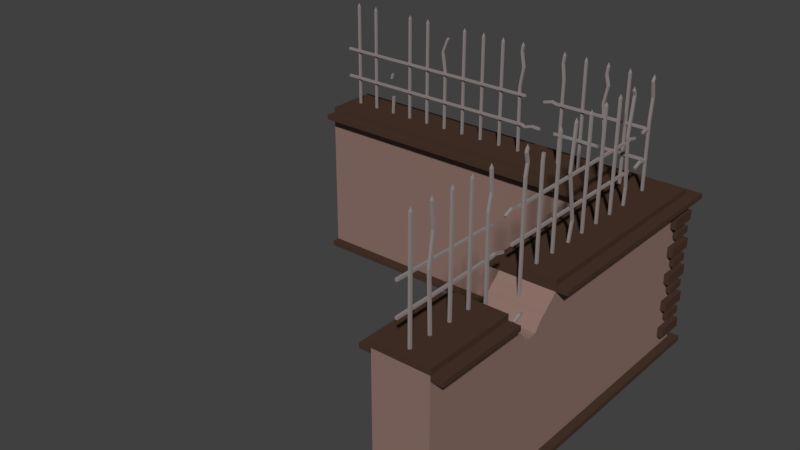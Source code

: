 # Source: Park_fence_angle_destroyed.blend  (saved by Blender 2.78.0; exported with 4.5.12 LTS)
import bpy
from mathutils import Matrix  # noqa: F401  (used for matrix-valued properties, if any)

bpy.ops.wm.read_factory_settings(use_empty=True)
scene = bpy.context.scene
scene.name = 'Scene'

# ---- collections
col_collection_1 = bpy.data.collections.new('Collection 1'); scene.collection.children.link(col_collection_1)

# ---- materials (node trees are filled in below, after node groups)
mat_wall_support = bpy.data.materials.new('Wall_support')
mat_wall_support.alpha_threshold = 0.0
mat_wall_support.use_transparent_shadow = False
mat_wall_support.diffuse_color = (0.06663, 0.03689, 0.02519, 1.0)
mat_wall_support.roughness = 0.5
mat_wall_support.line_color = (0.0, 0.0, 0.0, 1.0)
mat_wall = bpy.data.materials.new('Wall')
mat_wall.alpha_threshold = 0.0
mat_wall.use_transparent_shadow = False
mat_wall.diffuse_color = (0.2747, 0.1746, 0.147, 1.0)
mat_wall.roughness = 0.5
mat_metal = bpy.data.materials.new('Metal')
mat_metal.alpha_threshold = 0.0
mat_metal.use_transparent_shadow = False
mat_metal.diffuse_color = (0.2961, 0.2542, 0.2462, 1.0)
mat_metal.roughness = 0.5

# ---- material node trees

# ---- world
world_world = bpy.data.worlds.new('World'); scene.world = world_world
world_world.color = (0.05088, 0.05088, 0.05088)
world_world.use_sun_shadow = False
world_world.sun_shadow_jitter_overblur = 0.0
world_world.cycles.sampling_method = 'MANUAL'

# ---- meshes
me_cube_002 = bpy.data.meshes.new('Cube.002')
me_cube_002.from_pydata([(0.4645, 2.389, -0.8299), (0.9372, 2.389, -0.8299), (0.9372, -0.9932, -0.8299), (0.4645, -0.9932, -0.8299), (0.9372, 2.389, 0.5214), (0.9372, 2.389, -0.7833), (0.9372, -0.9932, 0.5214), (0.9372, -0.9932, -0.7833), (0.4645, 2.389, 0.5214), (0.4645, 2.389, -0.7833), (0.4645, -0.9932, 0.5214), (0.4645, -0.9932, -0.7833), (0.3916, -0.4523, -0.8299), (0.3916, -0.4523, -0.7833), (0.3916, 2.389, -0.7833), (0.3916, 2.389, -0.8299), (1.01, 2.389, -0.8299), (1.01, 2.389, -0.7833), (1.01, -0.9932, -0.7833), (1.01, -0.9932, -0.8299), (0.9372, -0.9932, 0.5643), (0.4645, -0.9932, 0.5643), (0.9372, 2.389, 0.5643), (0.4645, 2.389, 0.5643), (1.037, 2.389, 0.5214), (1.037, -0.9932, 0.5214), (1.037, 2.389, 0.5643), (1.037, -0.9932, 0.5643), (0.6925, -0.342, 0.551), (0.6925, -0.342, 1.552), (0.6925, -0.3217, 0.551), (0.6925, -0.3217, 1.552), (0.7122, -0.342, 0.551), (0.7122, -0.342, 1.552), (0.7122, -0.3217, 0.551), (0.7122, -0.3217, 1.552), (0.7122, 0.8783, 1.552), (0.7122, 0.8783, 0.551), (0.7122, 0.858, 1.552), (0.7122, 0.858, 0.551), (0.6925, 0.8783, 1.552), (0.6925, 0.8783, 0.551), (0.6925, 0.858, 1.552), (0.6925, 0.858, 0.551), (0.7122, 0.6783, 1.552), (0.7122, 0.6783, 0.551), (0.7122, 0.658, 1.552), (0.7122, 0.658, 0.551), (0.6925, 0.6783, 1.552), (0.6925, 0.6783, 0.551), (0.6925, 0.658, 1.552), (0.6925, 0.658, 0.551), (0.7122, 0.4783, 1.552), (0.7122, 0.4783, 0.551), (0.7122, 0.458, 1.552), (0.7122, 0.458, 0.551), (0.6925, 0.4783, 1.552), (0.6925, 0.4783, 0.551), (0.6925, 0.458, 1.552), (0.6925, 0.458, 0.551), (0.6925, -0.142, 0.551), (0.6925, -0.142, 1.552), (0.6925, -0.1217, 0.551), (0.6925, -0.1217, 1.552), (0.7122, -0.142, 0.551), (0.7122, -0.142, 1.552), (0.7122, -0.1217, 0.551), (0.7122, -0.1217, 1.552), (0.6925, 0.05803, 0.551), (0.6925, 0.05803, 1.552), (0.6925, 0.07828, 0.551), (0.6925, 0.07828, 1.552), (0.7122, 0.05803, 0.551), (0.7122, 0.05803, 1.552), (0.7122, 0.07828, 0.551), (0.7122, 0.07828, 1.552), (0.6925, 0.258, 0.551), (0.6925, 0.2783, 0.551), (0.7122, 0.258, 0.551), (0.7122, 0.2783, 0.551), (0.6925, 1.058, 0.551), (0.6925, 1.058, 1.552), (0.6925, 1.078, 0.551), (0.6925, 1.078, 1.552), (0.7122, 1.058, 0.551), (0.7122, 1.058, 1.552), (0.7122, 1.078, 0.551), (0.7122, 1.078, 1.552), (0.7122, 1.678, 1.552), (0.7122, 1.678, 0.551), (0.7122, 1.658, 1.552), (0.7122, 1.658, 0.551), (0.6925, 1.678, 1.552), (0.6925, 1.678, 0.551), (0.6925, 1.658, 1.552), (0.6925, 1.658, 0.551), (0.7122, 1.478, 1.552), (0.7122, 1.478, 0.551), (0.7122, 1.458, 1.552), (0.7122, 1.458, 0.551), (0.6925, 1.478, 1.552), (0.6925, 1.478, 0.551), (0.6925, 1.458, 1.552), (0.6925, 1.458, 0.551), (0.7122, 1.278, 0.551), (0.7122, 1.258, 0.551), (0.6925, 1.278, 0.551), (0.6925, 1.258, 0.551), (0.6925, 1.858, 0.551), (0.6925, 1.868, 0.7808), (0.6925, 1.878, 0.551), (0.6925, 1.869, 0.9491), (0.7122, 1.858, 0.551), (0.7123, 1.869, 0.9491), (0.7122, 1.878, 0.551), (0.7125, 1.889, 0.9465), (0.6925, 2.058, 0.551), (0.6925, 2.058, 1.552), (0.6925, 2.078, 0.551), (0.6925, 2.078, 1.552), (0.7122, 2.058, 0.551), (0.7122, 2.058, 1.552), (0.7122, 2.078, 0.551), (0.7122, 2.078, 1.552), (0.7024, -0.3318, 1.587), (0.7023, 0.8681, 1.587), (0.7023, 0.6681, 1.587), (0.7023, 0.6682, 1.587), (0.7024, 0.4682, 1.587), (0.7024, -0.1319, 1.587), (0.7024, 0.06815, 1.587), (0.7023, 1.068, 1.587), (0.7023, 1.068, 1.587), (0.7025, 1.068, 1.587), (0.7025, 1.068, 1.587), (0.7024, 1.668, 1.587), (0.7024, 1.468, 1.587), (0.6928, 1.889, 0.9465), (0.7023, 2.068, 1.587), (0.7023, 2.068, 1.587), (0.7024, 2.068, 1.587), (0.7024, 2.068, 1.587), (0.6925, 2.258, 0.551), (0.6925, 2.258, 1.552), (0.6925, 2.278, 0.551), (0.6925, 2.278, 1.552), (0.7122, 2.258, 0.551), (0.7122, 2.258, 1.552), (0.7122, 2.278, 0.551), (0.7122, 2.278, 1.552), (0.7023, 2.268, 1.587), (0.7023, 2.268, 1.587), (0.7024, 2.268, 1.587), (0.7024, 2.268, 1.587), (0.6923, -0.7477, 0.866), (0.6923, 2.378, 0.866), (0.6923, -0.7477, 0.8863), (0.6923, 2.378, 0.8863), (0.6726, -0.7477, 0.866), (0.6726, 2.378, 0.866), (0.6726, -0.7477, 0.8863), (0.6726, 2.378, 0.8863), (0.6923, -0.7477, 1.129), (0.6923, 2.378, 1.129), (0.6923, -0.7477, 1.149), (0.6923, 2.378, 1.149), (0.6726, -0.7477, 1.129), (0.6726, 2.378, 1.129), (0.6726, -0.7477, 1.149), (0.6726, 2.378, 1.149), (0.9372, -0.9932, 0.6134), (0.4645, -0.9932, 0.6134), (0.9372, 2.389, 0.6134), (0.4645, 2.389, 0.6134), (0.4645, -1.066, -0.8299), (0.9372, -1.066, -0.8299), (0.9372, -1.093, 0.5214), (0.4645, -1.093, 0.5214), (0.4645, -1.066, -0.7833), (0.9372, -1.066, -0.7833), (1.01, -1.066, -0.7833), (1.01, -1.066, -0.8299), (0.9372, -1.093, 0.5643), (0.4645, -1.093, 0.5643), (1.037, -1.093, 0.5643), (1.037, -1.093, 0.5214), (0.3646, 2.389, 0.5214), (0.3647, -0.4205, 0.5214), (0.3647, -0.4205, 0.5643), (0.3646, 2.389, 0.5643), (0.4647, -0.4205, 0.5214), (0.4647, -0.4205, 0.5643), (0.672, -0.7502, 0.551), (0.672, -0.7502, 1.552), (0.672, -0.7299, 0.551), (0.672, -0.7299, 1.552), (0.6918, -0.7502, 0.551), (0.6918, -0.7502, 1.552), (0.6918, -0.7299, 0.551), (0.6918, -0.7299, 1.552), (0.6819, -0.74, 1.587), (0.6741, -0.5435, 0.551), (0.6741, -0.5435, 1.552), (0.6741, -0.5233, 0.551), (0.6741, -0.5233, 1.552), (0.6938, -0.5435, 0.551), (0.6938, -0.5435, 1.552), (0.6938, -0.5233, 0.551), (0.6938, -0.5233, 1.552), (0.684, -0.5334, 1.587), (0.7311, -1.043, 0.3353), (0.7311, -1.043, 0.4222), (0.7311, -0.7875, 0.3353), (0.7311, -0.7875, 0.4222), (0.9862, -1.043, 0.3353), (0.9862, -1.043, 0.4222), (0.9862, -0.7875, 0.3353), (0.9862, -0.7875, 0.4222), (0.796, -1.034, 0.2209), (0.796, -1.034, 0.2822), (0.796, -0.854, 0.2209), (0.796, -0.854, 0.2822), (0.9757, -1.034, 0.2209), (0.9757, -1.034, 0.2822), (0.9757, -0.854, 0.2209), (0.9757, -0.854, 0.2822), (0.7311, -1.043, 0.08044), (0.7311, -1.043, 0.1674), (0.7311, -0.7875, 0.08044), (0.7311, -0.7875, 0.1674), (0.9862, -1.043, 0.08044), (0.9862, -1.043, 0.1674), (0.9862, -0.7875, 0.08044), (0.9862, -0.7875, 0.1674), (0.796, -1.034, -0.03393), (0.796, -1.034, 0.0273), (0.796, -0.854, -0.03393), (0.796, -0.854, 0.0273), (0.9757, -1.034, -0.03393), (0.9757, -1.034, 0.0273), (0.9757, -0.854, -0.03393), (0.9757, -0.854, 0.0273), (0.7311, -1.043, -0.1688), (0.7311, -1.043, -0.08182), (0.7311, -0.7875, -0.1688), (0.7311, -0.7875, -0.08182), (0.9862, -1.043, -0.1688), (0.9862, -1.043, -0.08182), (0.9862, -0.7875, -0.1688), (0.9862, -0.7875, -0.08182), (0.796, -1.034, -0.2831), (0.796, -1.034, -0.2219), (0.796, -0.854, -0.2831), (0.796, -0.854, -0.2219), (0.9757, -1.034, -0.2831), (0.9757, -1.034, -0.2219), (0.9757, -0.854, -0.2831), (0.9757, -0.854, -0.2219), (0.7311, -1.043, -0.4236), (0.7311, -1.043, -0.3367), (0.7311, -0.7875, -0.4236), (0.7311, -0.7875, -0.3367), (0.9862, -1.043, -0.4236), (0.9862, -1.043, -0.3367), (0.9862, -0.7875, -0.4236), (0.9862, -0.7875, -0.3367), (0.796, -1.034, -0.538), (0.796, -1.034, -0.4768), (0.796, -0.854, -0.538), (0.796, -0.854, -0.4768), (0.9757, -1.034, -0.538), (0.9757, -1.034, -0.4768), (0.9757, -0.854, -0.538), (0.9757, -0.854, -0.4768), (0.7311, -1.043, -0.6813), (0.7311, -1.043, -0.5944), (0.7311, -0.7875, -0.6813), (0.7311, -0.7875, -0.5944), (0.9862, -1.043, -0.6813), (0.9862, -1.043, -0.5944), (0.9862, -0.7875, -0.6813), (0.9862, -0.7875, -0.5944), (0.4647, -0.5205, -0.8299), (0.4647, -0.9932, -0.8299), (-2.348, -0.9932, -0.8299), (-2.348, -0.5205, -0.8299), (0.4647, -0.9932, 0.5214), (0.4647, -0.9932, -0.7833), (-2.348, -0.9932, 0.5214), (-2.348, -0.9932, -0.7833), (0.4647, -0.5205, 0.5214), (0.4647, -0.5205, -0.7833), (-2.348, -0.5205, 0.5214), (-2.348, -0.5205, -0.7833), (-2.348, -0.4475, -0.8299), (-2.348, -0.4475, -0.7833), (0.4647, -0.4475, -0.7833), (0.4647, -0.4475, -0.8299), (0.4647, -1.066, -0.8299), (0.4647, -1.066, -0.7833), (-2.348, -1.066, -0.7833), (-2.348, -1.066, -0.8299), (-2.348, -0.9932, 0.5643), (-2.348, -0.5205, 0.5643), (0.4647, -0.9932, 0.5643), (0.4647, -0.5205, 0.5643), (-2.348, -0.4205, 0.5214), (-2.348, -0.4205, 0.5643), (0.4647, -1.093, 0.5214), (-2.348, -1.093, 0.5214), (0.4647, -1.093, 0.5643), (-2.348, -1.093, 0.5643), (-2.266, -0.7484, 0.551), (-2.266, -0.7484, 1.552), (-2.246, -0.7484, 0.551), (-2.246, -0.7484, 1.552), (-2.266, -0.7682, 0.551), (-2.266, -0.7682, 1.552), (-2.246, -0.7682, 0.551), (-2.246, -0.7682, 1.552), (-1.046, -0.7682, 1.552), (-1.046, -0.7682, 0.426), (-1.066, -0.7682, 1.552), (-1.066, -0.7682, 0.426), (-1.046, -0.7484, 1.552), (-1.046, -0.7484, 0.426), (-1.066, -0.7484, 1.552), (-1.066, -0.7484, 0.426), (-1.256, -0.7285, 0.854), (-1.252, -0.7285, 0.8739), (-1.242, -0.7285, 1.114), (-1.252, -0.7483, 0.8739), (-1.251, -0.7285, 1.132), (-1.256, -0.7483, 0.854), (-1.446, -0.7682, 1.552), (-1.446, -0.7682, 0.426), (-1.466, -0.7682, 1.552), (-1.466, -0.7682, 0.426), (-1.446, -0.7484, 1.552), (-1.446, -0.7484, 0.426), (-1.466, -0.7484, 1.552), (-1.466, -0.7484, 0.426), (-2.066, -0.7484, 0.551), (-2.066, -0.7484, 1.552), (-2.046, -0.7484, 0.551), (-2.046, -0.7484, 1.552), (-2.066, -0.7682, 0.551), (-2.066, -0.7682, 1.552), (-2.046, -0.7682, 0.551), (-2.046, -0.7682, 1.552), (-1.866, -0.7484, 0.551), (-1.866, -0.7484, 1.552), (-1.846, -0.7484, 0.551), (-1.846, -0.7484, 1.552), (-1.866, -0.7682, 0.551), (-1.866, -0.7682, 1.552), (-1.846, -0.7682, 0.551), (-1.846, -0.7682, 1.552), (-1.666, -0.7484, 0.551), (-1.666, -0.7484, 1.552), (-1.646, -0.7484, 0.551), (-1.646, -0.7484, 1.552), (-1.666, -0.7682, 0.551), (-1.666, -0.7682, 1.552), (-1.646, -0.7682, 0.551), (-1.646, -0.7682, 1.552), (-0.8662, -0.7484, 0.551), (-0.8459, -0.7484, 0.551), (-0.8662, -0.7682, 0.551), (-0.8459, -0.7682, 0.551), (-0.2459, -0.7682, 1.552), (-0.2459, -0.7682, 0.551), (-0.2662, -0.7682, 1.552), (-0.2662, -0.7682, 0.551), (-0.2459, -0.7484, 1.552), (-0.2459, -0.7484, 0.551), (-0.2662, -0.7484, 1.552), (-0.2662, -0.7484, 0.551), (-0.4459, -0.7682, 1.552), (-0.4459, -0.7682, 0.551), (-0.4662, -0.7682, 1.552), (-0.4662, -0.7682, 0.551), (-0.4459, -0.7484, 1.552), (-0.4459, -0.7484, 0.551), (-0.4662, -0.7484, 1.552), (-0.4662, -0.7484, 0.551), (-0.6459, -0.7682, 1.552), (-0.6459, -0.7682, 0.551), (-0.6662, -0.7682, 1.552), (-0.6662, -0.7682, 0.551), (-0.6459, -0.7484, 1.552), (-0.6459, -0.7484, 0.551), (-0.6662, -0.7484, 1.552), (-0.6662, -0.7484, 0.551), (-0.06617, -0.7484, 0.551), (-0.06617, -0.7484, 1.552), (-0.04592, -0.7484, 0.551), (-0.04592, -0.7484, 1.552), (-0.06617, -0.7682, 0.551), (-0.06617, -0.7682, 1.552), (-0.04592, -0.7682, 0.551), (-0.04592, -0.7682, 1.552), (0.1338, -0.7484, 0.551), (0.1338, -0.7484, 1.552), (0.1541, -0.7484, 0.551), (0.1541, -0.7484, 1.552), (0.1338, -0.7682, 0.551), (0.1338, -0.7682, 1.552), (0.1541, -0.7682, 0.551), (0.1541, -0.7682, 1.552), (-2.256, -0.7583, 1.587), (-1.056, -0.7583, 1.587), (-1.251, -0.7483, 1.132), (-1.242, -0.7483, 1.114), (-1.456, -0.7583, 1.587), (-2.056, -0.7583, 1.587), (-1.856, -0.7583, 1.587), (-1.656, -0.7583, 1.587), (-0.2561, -0.7583, 1.587), (-0.456, -0.7583, 1.587), (-0.6561, -0.7584, 1.587), (-0.6561, -0.7582, 1.587), (-0.656, -0.7584, 1.587), (-0.656, -0.7582, 1.587), (-0.05605, -0.7583, 1.587), (0.1439, -0.7583, 1.587), (0.144, -0.7583, 1.587), (0.144, -0.7584, 1.587), (0.1439, -0.7584, 1.587), (0.3338, -0.7484, 0.551), (0.3338, -0.7484, 1.552), (0.3541, -0.7484, 0.551), (0.3541, -0.7484, 1.552), (0.3338, -0.7682, 0.551), (0.3338, -0.7682, 1.552), (0.3541, -0.7682, 0.551), (0.3541, -0.7682, 1.552), (0.3439, -0.7583, 1.587), (0.344, -0.7583, 1.587), (0.344, -0.7584, 1.587), (0.3439, -0.7584, 1.587), (-2.363, -0.7483, 0.866), (0.6722, -0.7483, 0.866), (-2.363, -0.7483, 0.8863), (0.6722, -0.7483, 0.8863), (-2.363, -0.7285, 0.866), (0.6722, -0.7285, 0.866), (-2.363, -0.7285, 0.8863), (0.6722, -0.7285, 0.8863), (-2.363, -0.7483, 1.129), (0.6722, -0.7483, 1.129), (-2.363, -0.7483, 1.149), (0.6722, -0.7483, 1.149), (-2.363, -0.7285, 1.129), (0.6722, -0.7285, 1.129), (-2.363, -0.7285, 1.149), (0.6722, -0.7285, 1.149), (-2.348, -0.9932, 0.6134), (-2.348, -0.5205, 0.6134), (0.4647, -0.9932, 0.6134), (0.4647, -0.5205, 0.6134), (0.513, -0.7484, 0.551), (0.5862, -0.7285, 1.126), (0.5333, -0.7484, 0.551), (0.5831, -0.7285, 1.146), (0.513, -0.7682, 0.551), (0.5831, -0.7483, 1.146), (0.5333, -0.7682, 0.551), (0.5862, -0.7483, 1.126), (0.4723, -0.7483, 1.14), (0.4723, -0.7285, 1.14), (0.4679, -0.7285, 1.121), (0.4679, -0.7483, 1.121), (-1.534, -0.5205, -0.8299), (-1.534, -0.9932, -0.8299), (-1.534, -0.9932, 0.5214), (-1.534, -0.9932, -0.7833), (-1.534, -0.5205, 0.5214), (-1.534, -0.5205, -0.7833), (-1.534, -0.4475, -0.8299), (-1.534, -0.4475, -0.7833), (-1.534, -1.066, -0.8299), (-1.534, -1.066, -0.7833), (-1.534, -0.9932, 0.5643), (-1.534, -0.5205, 0.5643), (-1.534, -1.093, 0.5214), (-1.534, -1.093, 0.5643), (-1.534, -0.9932, 0.6134), (-1.534, -0.5205, 0.6134), (-1.534, -0.4205, 0.5214), (-1.534, -0.4205, 0.5643), (-0.9676, -0.9932, -0.8299), (-0.9676, -0.9932, -0.7833), (-0.9676, -0.5205, 0.5214), (-0.9676, -1.066, -0.8299), (-0.9676, -1.066, -0.7833), (-0.9676, -0.5205, 0.5643), (-0.9676, -0.5205, 0.6134), (-0.9677, -0.4205, 0.5214), (-0.9677, -0.4205, 0.5643), (-0.9676, -0.5205, -0.8299), (-0.9676, -0.9932, 0.5214), (-0.9676, -0.5205, -0.7833), (-0.9676, -0.4475, -0.8299), (-0.9676, -0.4475, -0.7833), (-0.9676, -0.9932, 0.5643), (-0.9676, -1.093, 0.5214), (-0.9676, -1.093, 0.5643), (-0.9676, -0.9932, 0.6134), (-1.081, -0.5205, -0.8299), (-1.194, -0.5205, -0.8299), (-1.307, -0.5205, -0.8299), (-1.421, -0.5205, -0.8299), (-1.081, -0.9932, 0.4143), (-1.194, -0.9932, 0.2982), (-1.307, -0.9932, 0.2982), (-1.421, -0.9932, 0.4143), (-1.081, -0.5205, -0.7833), (-1.194, -0.5205, -0.7833), (-1.307, -0.5205, -0.7833), (-1.421, -0.5205, -0.7833), (-1.081, -0.4475, -0.8299), (-1.194, -0.4475, -0.8299), (-1.307, -0.4475, -0.8299), (-1.421, -0.4475, -0.8299), (-1.081, -0.4475, -0.7833), (-1.194, -0.4475, -0.7833), (-1.307, -0.4475, -0.7833), (-1.421, -0.4475, -0.7833), (-1.421, -0.9932, -0.8299), (-1.307, -0.9932, -0.8299), (-1.194, -0.9932, -0.8299), (-1.081, -0.9932, -0.8299), (-1.421, -0.9932, -0.7833), (-1.307, -0.9932, -0.7833), (-1.194, -0.9932, -0.7833), (-1.081, -0.9932, -0.7833), (-1.421, -0.5205, 0.4143), (-1.307, -0.5205, 0.2982), (-1.194, -0.5205, 0.2982), (-1.081, -0.5205, 0.4143), (-1.421, -1.066, -0.8299), (-1.307, -1.066, -0.8299), (-1.194, -1.066, -0.8299), (-1.081, -1.066, -0.8299), (-1.421, -1.066, -0.7833), (-1.307, -1.066, -0.7833), (-1.194, -1.066, -0.7833), (-1.081, -1.066, -0.7833), (-1.458, -0.5205, -0.8299), (-1.496, -0.5205, -0.8299), (-1.458, -0.9932, 0.4547), (-1.496, -0.9932, 0.4803), (-1.458, -0.5205, -0.7833), (-1.496, -0.5205, -0.7833), (-1.458, -0.4475, -0.8299), (-1.496, -0.4475, -0.8299), (-1.458, -0.4475, -0.7833), (-1.496, -0.4475, -0.7833), (-1.496, -0.9932, -0.8299), (-1.458, -0.9932, -0.8299), (-1.496, -0.9932, -0.7833), (-1.458, -0.9932, -0.7833), (-1.496, -0.5205, 0.4803), (-1.458, -0.5205, 0.4547), (-1.496, -1.066, -0.8299), (-1.458, -1.066, -0.8299), (-1.496, -1.066, -0.7833), (-1.458, -1.066, -0.7833), (-1.345, -0.5205, -0.8299), (-1.383, -0.5205, -0.8299), (-1.345, -0.9932, 0.3503), (-1.383, -0.9932, 0.3917), (-1.345, -0.5205, -0.7833), (-1.383, -0.5205, -0.7833), (-1.345, -0.4475, -0.8299), (-1.383, -0.4475, -0.8299), (-1.345, -0.4475, -0.7833), (-1.383, -0.4475, -0.7833), (-1.383, -0.9932, -0.8299), (-1.345, -0.9932, -0.8299), (-1.383, -0.9932, -0.7833), (-1.345, -0.9932, -0.7833), (-1.383, -0.5205, 0.3917), (-1.345, -0.5205, 0.3503), (-1.383, -1.066, -0.8299), (-1.345, -1.066, -0.8299), (-1.383, -1.066, -0.7833), (-1.345, -1.066, -0.7833), (-1.232, -0.5205, -0.8299), (-1.27, -0.5205, -0.8299), (-1.232, -0.9932, 0.2946), (-1.27, -0.9932, 0.2946), (-1.232, -0.5205, -0.7833), (-1.27, -0.5205, -0.7833), (-1.232, -0.4475, -0.8299), (-1.27, -0.4475, -0.8299), (-1.232, -0.4475, -0.7833), (-1.27, -0.4475, -0.7833), (-1.27, -0.9932, -0.8299), (-1.232, -0.9932, -0.8299), (-1.27, -0.9932, -0.7833), (-1.232, -0.9932, -0.7833), (-1.27, -0.5205, 0.2946), (-1.232, -0.5205, 0.2946), (-1.27, -1.066, -0.8299), (-1.232, -1.066, -0.8299), (-1.27, -1.066, -0.7833), (-1.232, -1.066, -0.7833), (-1.119, -0.5205, -0.8299), (-1.156, -0.5205, -0.8299), (-1.119, -0.9932, 0.3917), (-1.156, -0.9932, 0.3503), (-1.119, -0.5205, -0.7833), (-1.156, -0.5205, -0.7833), (-1.119, -0.4475, -0.8299), (-1.156, -0.4475, -0.8299), (-1.119, -0.4475, -0.7833), (-1.156, -0.4475, -0.7833), (-1.156, -0.9932, -0.8299), (-1.119, -0.9932, -0.8299), (-1.156, -0.9932, -0.7833), (-1.119, -0.9932, -0.7833), (-1.156, -0.5205, 0.3503), (-1.119, -0.5205, 0.3917), (-1.156, -1.066, -0.8299), (-1.119, -1.066, -0.8299), (-1.156, -1.066, -0.7833), (-1.119, -1.066, -0.7833), (-1.043, -0.9932, -0.8299), (-1.005, -0.9932, -0.8299), (-1.043, -0.9932, -0.7833), (-1.005, -0.9932, -0.7833), (-1.043, -0.5205, 0.4547), (-1.005, -0.5205, 0.4803), (-1.043, -1.066, -0.8299), (-1.005, -1.066, -0.8299), (-1.043, -1.066, -0.7833), (-1.005, -1.066, -0.7833), (-1.005, -0.5205, -0.8299), (-1.043, -0.5205, -0.8299), (-1.005, -0.9932, 0.4803), (-1.043, -0.9932, 0.4547), (-1.005, -0.5205, -0.7833), (-1.043, -0.5205, -0.7833), (-1.005, -0.4475, -0.8299), (-1.043, -0.4475, -0.8299), (-1.005, -0.4475, -0.7833), (-1.043, -0.4475, -0.7833), (-1.17, -0.7285, 1.146), (-1.178, -0.7285, 1.165), (-1.178, -0.7483, 1.165), (-1.17, -0.7483, 1.146), (-1.098, -0.7483, 1.129), (-1.098, -0.7285, 1.129), (-1.098, -0.7285, 1.149), (-1.098, -0.7483, 1.149), (-1.396, -0.7483, 1.116), (-1.403, -0.7483, 1.134), (-1.403, -0.7285, 1.134), (-1.396, -0.7285, 1.116), (-1.385, -0.7483, 0.8709), (-1.389, -0.7483, 0.8907), (-1.389, -0.7285, 0.8907), (-1.385, -0.7285, 0.8709), (-1.158, -0.7483, 0.866), (-1.158, -0.7285, 0.866), (-1.158, -0.7285, 0.8863), (-1.158, -0.7483, 0.8863), (-1.346, -0.7483, 0.8788), (-1.35, -0.7483, 0.8987), (-1.35, -0.7285, 0.8987), (-1.346, -0.7285, 0.8788), (-1.231, -0.8327, 0.333), (-1.24, -0.8327, 0.3514), (-1.24, -0.8524, 0.3514), (-1.231, -0.8524, 0.333), (-1.159, -0.8327, 0.3655), (-1.168, -0.8327, 0.384), (-1.168, -0.8524, 0.384), (-1.159, -0.8524, 0.3655), (-1.087, -0.8524, 0.3483), (-1.087, -0.8327, 0.3483), (-1.087, -0.8327, 0.3686), (-1.087, -0.8524, 0.3686), (-1.331, -0.7285, 0.2814), (-1.311, -0.7285, 0.2777), (-1.311, -0.7483, 0.2777), (-1.331, -0.7483, 0.2814), (-1.314, -0.7483, 0.41), (-1.294, -0.7483, 0.4141), (-1.294, -0.7285, 0.4141), (-1.314, -0.7285, 0.41), (-1.306, -0.7483, 0.371), (-1.286, -0.7483, 0.3751), (-1.286, -0.7285, 0.3751), (-1.306, -0.7285, 0.371), (-1.479, -0.7682, 1.25), (-1.459, -0.7682, 1.246), (-1.459, -0.7484, 1.246), (-1.479, -0.7484, 1.25), (-1.453, -0.7484, 1.381), (-1.453, -0.7682, 1.381), (-1.433, -0.7682, 1.377), (-1.433, -0.7484, 1.377), (-1.073, -0.7682, 1.526), (-1.054, -0.7682, 1.53), (-1.054, -0.7484, 1.53), (-1.073, -0.7484, 1.526), (-1.054, -0.7682, 1.449), (-1.034, -0.7682, 1.451), (-1.034, -0.7484, 1.451), (-1.054, -0.7484, 1.449), (-1.071, -0.7682, 1.354), (-1.051, -0.7682, 1.352), (-1.051, -0.7484, 1.352), (-1.071, -0.7484, 1.354), (-2.047, -0.7484, 1.351), (-2.027, -0.7484, 1.348), (-2.027, -0.7682, 1.348), (-2.047, -0.7682, 1.351), (-2.065, -0.7484, 1.09), (-2.065, -0.7682, 1.09), (-2.085, -0.7682, 1.093), (-2.085, -0.7484, 1.093), (-0.4792, -0.7682, 1.381), (-0.4591, -0.7682, 1.384), (-0.4591, -0.7484, 1.384), (-0.4792, -0.7484, 1.381), (-0.498, -0.7682, 1.18), (-0.479, -0.7682, 1.187), (-0.479, -0.7484, 1.187), (-0.498, -0.7484, 1.18), (-0.4204, -0.7682, 0.779), (-0.4007, -0.7682, 0.7834), (-0.4007, -0.7484, 0.7834), (-0.4204, -0.7484, 0.779), (0.4095, -0.7483, 0.866), (0.4095, -0.7285, 0.866), (0.4095, -0.7285, 0.8863), (0.4095, -0.7483, 0.8863), (0.5174, -0.7483, 0.8522), (0.5174, -0.7285, 0.8522), (0.5106, -0.7285, 0.8713), (0.5106, -0.7483, 0.8713), (0.3899, -0.7483, 1.138), (0.3899, -0.7285, 1.138), (0.3943, -0.7285, 1.158), (0.3943, -0.7483, 1.158), (0.3632, -0.7285, 1.129), (0.3632, -0.7285, 1.149), (0.3632, -0.7483, 1.149), (0.3632, -0.7483, 1.129), (0.6494, -0.7483, 0.866), (0.6494, -0.7285, 0.866), (0.6494, -0.7285, 0.8863), (0.6494, -0.7483, 0.8863), (0.5996, -0.7285, 0.8811), (0.5928, -0.7285, 0.9002), (0.5928, -0.7483, 0.9002), (0.5996, -0.7483, 0.8811), (0.6296, -0.7483, 1.133), (0.6296, -0.7285, 1.133), (0.6264, -0.7285, 1.153), (0.6264, -0.7483, 1.153), (0.3493, -0.7484, 1.516), (0.3695, -0.7484, 1.514), (0.3695, -0.7682, 1.514), (0.3493, -0.7682, 1.516), (0.3243, -0.7484, 1.198), (0.3243, -0.7682, 1.198), (0.3041, -0.7682, 1.198), (0.3041, -0.7484, 1.198), (0.3684, -0.7484, 0.7649), (0.3684, -0.7682, 0.7649), (0.3482, -0.7682, 0.7636), (0.3482, -0.7484, 0.7636), (0.6603, -0.7502, 1.532), (0.6603, -0.7299, 1.532), (0.6797, -0.7299, 1.535), (0.6797, -0.7502, 1.535), (0.688, -0.7299, 1.395), (0.7076, -0.7299, 1.398), (0.7076, -0.7502, 1.398), (0.688, -0.7502, 1.395), (0.668, -0.7299, 1.208), (0.6877, -0.7299, 1.207), (0.6877, -0.7502, 1.207), (0.668, -0.7502, 1.208), (0.6925, -0.3346, 1.483), (0.6925, -0.3147, 1.48), (0.7122, -0.3147, 1.48), (0.7122, -0.3346, 1.483), (0.6925, -0.3352, 1.392), (0.7122, -0.3352, 1.392), (0.7122, -0.3554, 1.394), (0.6925, -0.3554, 1.394), (0.6925, -0.3062, 1.242), (0.7122, -0.3062, 1.242), (0.7122, -0.3264, 1.242), (0.6925, -0.3264, 1.242), (0.6925, -0.3311, 1.035), (0.7122, -0.3311, 1.035), (0.7122, -0.3512, 1.037), (0.6925, -0.3512, 1.037), (0.6923, 0.4046, 1.129), (0.6923, 0.4046, 1.149), (0.6726, 0.4046, 1.149), (0.6726, 0.4046, 1.129), (0.6923, 0.227, 1.138), (0.6726, 0.227, 1.138), (0.6726, 0.2216, 1.119), (0.6923, 0.2216, 1.119), (0.6923, 0.2482, 0.8691), (0.6923, 0.2464, 0.8892), (0.6726, 0.2464, 0.8892), (0.6726, 0.2482, 0.8691), (0.6923, 0.109, 0.8863), (0.6726, 0.109, 0.8863), (0.6726, 0.109, 0.866), (0.6923, 0.109, 0.866), (0.6923, 0.1487, 1.16), (0.6726, 0.1487, 1.16), (0.6726, 0.1434, 1.14), (0.6923, 0.1434, 1.14), (0.6923, 0.1067, 1.149), (0.6726, 0.1067, 1.149), (0.6726, 0.1067, 1.129), (0.6923, 0.1067, 1.129), (0.6923, 0.3978, 0.8534), (0.6726, 0.3978, 0.8534), (0.6726, 0.4011, 0.8734), (0.6923, 0.4011, 0.8734), (0.6923, 0.4274, 0.866), (0.6726, 0.4274, 0.866), (0.6726, 0.4274, 0.8863), (0.6923, 0.4274, 0.8863), (0.6726, 0.3248, 0.8759), (0.6726, 0.323, 0.8961), (0.6923, 0.323, 0.8961), (0.6923, 0.3248, 0.8759), (0.6925, 0.06645, 1.484), (0.6925, 0.08654, 1.481), (0.7122, 0.08654, 1.481), (0.7122, 0.06645, 1.484), (0.6925, 0.06986, 1.351), (0.7122, 0.06986, 1.351), (0.7122, 0.04977, 1.354), (0.6925, 0.04977, 1.354), (0.7122, 0.4639, 1.499), (0.7122, 0.4841, 1.497), (0.6925, 0.4841, 1.497), (0.6925, 0.4639, 1.499), (0.7122, 0.4405, 1.37), (0.7122, 0.4607, 1.371), (0.6925, 0.4607, 1.371), (0.6925, 0.4405, 1.37), (0.7122, 0.4698, 1.192), (0.7122, 0.4899, 1.195), (0.6925, 0.4899, 1.195), (0.6925, 0.4698, 1.192), (0.7122, 1.232, 1.454), (0.7122, 1.25, 1.462), (0.6925, 1.25, 1.462), (0.6925, 1.232, 1.454), (0.7122, 1.286, 1.319), (0.7122, 1.305, 1.326), (0.6925, 1.305, 1.326), (0.6925, 1.286, 1.319), (0.7122, 1.258, 1.148), (0.7122, 1.278, 1.148), (0.6925, 1.278, 1.148), (0.6925, 1.258, 1.148), (-0.8626, -0.7484, 1.46), (-0.8425, -0.7484, 1.457), (-0.8425, -0.7682, 1.457), (-0.8626, -0.7682, 1.46), (-0.8494, -0.7484, 1.392), (-0.8494, -0.7682, 1.392), (-0.8696, -0.7682, 1.394), (-0.8696, -0.7484, 1.394), (0.6925, 1.858, 0.9966), (0.6925, 1.878, 0.9966), (0.7122, 1.878, 0.9966), (0.7122, 1.858, 0.9966), (0.7122, 1.868, 0.7807), (0.712, 1.847, 0.7833), (0.6923, 1.848, 0.7833)], [], [(9, 5, 1, 0), (0, 3, 12, 15), (0, 1, 2, 3), (2, 1, 16, 19), (7, 6, 10, 11), (5, 4, 6, 7), (9, 8, 4, 5), (11, 10, 8, 9), (13, 14, 15, 12), (9, 0, 15, 14), (11, 9, 14, 13), (17, 18, 19, 16), (1, 5, 17, 16), (5, 7, 18, 17), (27, 20, 182, 184), (13, 12, 3, 11), (10, 6, 176, 177), (4, 8, 23, 22), (8, 10, 21, 23), (18, 7, 179, 180), (25, 24, 26, 27), (6, 4, 24, 25), (22, 20, 27, 26), (4, 22, 26, 24), (21, 10, 177, 183), (23, 21, 171, 173), (789, 29, 31, 790), (790, 31, 35, 791), (791, 35, 33, 792), (792, 33, 29, 789), (30, 34, 32, 28), (119, 117, 138, 139), (38, 36, 125), (41, 37, 39, 43), (39, 38, 42, 43), (37, 36, 38, 39), (41, 40, 36, 37), (43, 42, 40, 41), (85, 87, 133, 134), (49, 45, 47, 51), (47, 46, 50, 51), (45, 44, 46, 47), (49, 48, 44, 45), (51, 50, 48, 49), (54, 52, 128), (57, 53, 55, 59), (849, 54, 58, 852), (850, 52, 54, 849), (851, 56, 52, 850), (852, 58, 56, 851), (60, 61, 63, 62), (62, 63, 67, 66), (66, 67, 65, 64), (64, 65, 61, 60), (62, 66, 64, 60), (75, 71, 130), (841, 69, 71, 842), (842, 71, 75, 843), (843, 75, 73, 844), (844, 73, 69, 841), (70, 74, 72, 68), (100, 102, 136), (77, 79, 78, 76), (884, 883, 882, 881), (80, 81, 83, 82), (82, 83, 87, 86), (86, 87, 85, 84), (84, 85, 81, 80), (82, 86, 84, 80), (42, 38, 125), (29, 33, 124), (93, 89, 91, 95), (91, 90, 94, 95), (89, 88, 90, 91), (93, 92, 88, 89), (95, 94, 92, 93), (87, 83, 132, 133), (101, 97, 99, 103), (99, 98, 102, 103), (97, 96, 98, 99), (101, 100, 96, 97), (103, 102, 100, 101), (58, 54, 128), (106, 104, 105, 107), (108, 887, 109, 110), (112, 886, 887, 108), (110, 114, 112, 108), (71, 69, 130), (116, 117, 119, 118), (118, 119, 123, 122), (122, 123, 121, 120), (120, 121, 117, 116), (118, 122, 120, 116), (96, 100, 136), (133, 132, 131, 134), (140, 139, 138, 141), (73, 75, 130), (52, 56, 128), (81, 85, 134, 131), (94, 90, 135), (123, 119, 139, 140), (36, 40, 125), (69, 73, 130), (56, 58, 128), (90, 88, 135), (40, 42, 125), (121, 123, 140, 141), (88, 92, 135), (63, 61, 129), (117, 121, 141, 138), (50, 46, 126), (92, 94, 135), (67, 63, 129), (46, 44, 127, 126), (31, 29, 124), (110, 109, 885, 114), (102, 98, 136), (65, 67, 129), (44, 48, 127), (35, 31, 124), (98, 96, 136), (61, 65, 129), (48, 50, 126, 127), (83, 81, 131, 132), (33, 35, 124), (145, 143, 150, 151), (142, 143, 145, 144), (144, 145, 149, 148), (148, 149, 147, 146), (146, 147, 143, 142), (144, 148, 146, 142), (152, 151, 150, 153), (149, 145, 151, 152), (147, 149, 152, 153), (143, 147, 153, 150), (833, 155, 157, 836), (836, 157, 161, 835), (835, 161, 159, 834), (834, 159, 155, 833), (156, 160, 158, 154), (155, 159, 161, 157), (805, 163, 165, 806), (806, 165, 169, 807), (807, 169, 167, 808), (808, 167, 163, 805), (164, 168, 166, 162), (163, 167, 169, 165), (170, 172, 173, 171), (20, 22, 172, 170), (22, 23, 173, 172), (21, 20, 170, 171), (175, 179, 178, 174), (180, 179, 175, 181), (177, 176, 182, 183), (184, 182, 176, 185), (19, 18, 180, 181), (11, 3, 174, 178), (7, 11, 178, 179), (2, 19, 181, 175), (25, 27, 184, 185), (3, 2, 175, 174), (6, 25, 185, 176), (20, 21, 183, 182), (190, 8, 23, 191), (187, 186, 8, 190), (189, 188, 191, 23), (186, 189, 23, 8), (187, 188, 189, 186), (191, 188, 187, 190), (777, 193, 195, 778), (778, 195, 199, 779), (779, 199, 197, 780), (780, 197, 193, 777), (194, 198, 196, 192), (193, 197, 200), (195, 193, 200), (199, 195, 200), (197, 199, 200), (201, 202, 204, 203), (203, 204, 208, 207), (207, 208, 206, 205), (205, 206, 202, 201), (203, 207, 205, 201), (202, 206, 209), (204, 202, 209), (208, 204, 209), (206, 208, 209), (210, 211, 213, 212), (212, 213, 217, 216), (216, 217, 215, 214), (214, 215, 211, 210), (212, 216, 214, 210), (217, 213, 211, 215), (218, 219, 221, 220), (220, 221, 225, 224), (224, 225, 223, 222), (222, 223, 219, 218), (220, 224, 222, 218), (225, 221, 219, 223), (226, 227, 229, 228), (228, 229, 233, 232), (232, 233, 231, 230), (230, 231, 227, 226), (228, 232, 230, 226), (233, 229, 227, 231), (234, 235, 237, 236), (236, 237, 241, 240), (240, 241, 239, 238), (238, 239, 235, 234), (236, 240, 238, 234), (241, 237, 235, 239), (242, 243, 245, 244), (244, 245, 249, 248), (248, 249, 247, 246), (246, 247, 243, 242), (244, 248, 246, 242), (249, 245, 243, 247), (250, 251, 253, 252), (252, 253, 257, 256), (256, 257, 255, 254), (254, 255, 251, 250), (252, 256, 254, 250), (257, 253, 251, 255), (258, 259, 261, 260), (260, 261, 265, 264), (264, 265, 263, 262), (262, 263, 259, 258), (260, 264, 262, 258), (265, 261, 259, 263), (266, 267, 269, 268), (268, 269, 273, 272), (272, 273, 271, 270), (270, 271, 267, 266), (268, 272, 270, 266), (273, 269, 267, 271), (274, 275, 277, 276), (276, 277, 281, 280), (280, 281, 279, 278), (278, 279, 275, 274), (276, 280, 278, 274), (281, 277, 275, 279), (291, 287, 283, 282), (473, 285, 294, 479), (473, 474, 284, 285), (477, 292, 306, 489), (491, 283, 298, 494), (289, 288, 292, 293), (476, 475, 288, 289), (291, 290, 286, 287), (502, 493, 290, 291), (504, 296, 297, 503), (291, 282, 297, 296), (502, 291, 296, 504), (482, 300, 301, 481), (283, 287, 299, 298), (476, 289, 300, 482), (284, 289, 293, 285), (295, 294, 285, 293), (300, 289, 284, 301), (286, 290, 305, 304), (489, 306, 307, 490), (305, 290, 190, 191), (496, 305, 191, 499), (292, 288, 302, 303), (506, 308, 310, 507), (501, 286, 308, 506), (483, 302, 311, 486), (286, 304, 310, 308), (307, 306, 292, 303), (311, 302, 288, 309), (484, 303, 458, 488), (312, 313, 315, 314), (314, 315, 319, 318), (318, 319, 317, 316), (316, 317, 313, 312), (314, 318, 316, 312), (405, 403, 425, 426), (322, 320, 411), (325, 321, 323, 327), (705, 322, 326, 708), (706, 320, 322, 705), (707, 324, 320, 706), (708, 326, 324, 707), (672, 328, 333, 669), (413, 412, 332, 330), (336, 334, 414), (339, 335, 337, 341), (702, 336, 340, 701), (703, 334, 336, 702), (704, 338, 334, 703), (701, 340, 338, 704), (717, 343, 345, 718), (718, 345, 349, 719), (719, 349, 347, 720), (720, 347, 343, 717), (344, 348, 346, 342), (357, 353, 416), (350, 351, 353, 352), (352, 353, 357, 356), (356, 357, 355, 354), (354, 355, 351, 350), (352, 356, 354, 350), (382, 384, 419), (358, 359, 361, 360), (360, 361, 365, 364), (364, 365, 363, 362), (362, 363, 359, 358), (360, 364, 362, 358), (395, 399, 424), (367, 369, 368, 366), (326, 322, 411), (313, 317, 410), (375, 371, 373, 377), (373, 372, 376, 377), (371, 370, 372, 373), (375, 374, 370, 371), (377, 376, 374, 375), (383, 379, 381, 385), (725, 380, 384, 728), (726, 378, 380, 725), (727, 382, 378, 726), (728, 384, 382, 727), (340, 336, 414), (391, 387, 389, 393), (389, 388, 392, 393), (387, 386, 388, 389), (391, 390, 386, 387), (393, 392, 390, 391), (394, 395, 397, 396), (396, 397, 401, 400), (400, 401, 399, 398), (398, 399, 395, 394), (396, 400, 398, 394), (353, 351, 416), (402, 403, 405, 404), (404, 405, 409, 408), (408, 409, 407, 406), (406, 407, 403, 402), (404, 408, 406, 402), (378, 382, 419), (422, 423, 421, 420), (427, 426, 425, 428), (392, 388, 420, 421), (355, 357, 416), (334, 338, 414), (376, 372, 418), (409, 405, 426, 427), (320, 324, 411), (388, 386, 422, 420), (351, 355, 416), (338, 340, 414), (372, 370, 418), (324, 326, 411), (407, 409, 427, 428), (386, 390, 423, 422), (361, 359, 417), (370, 374, 418), (345, 343, 415), (403, 407, 428, 425), (660, 659, 658, 657), (390, 392, 421, 423), (365, 361, 417), (374, 376, 418), (349, 345, 415), (669, 333, 331, 670), (363, 365, 417), (315, 313, 410), (397, 395, 424), (384, 380, 419), (347, 349, 415), (670, 331, 329, 671), (359, 363, 417), (319, 315, 410), (401, 397, 424), (380, 378, 419), (343, 347, 415), (671, 329, 328, 672), (876, 875, 874, 873), (317, 319, 410), (399, 401, 424), (432, 430, 437, 438), (765, 430, 432, 766), (766, 432, 436, 767), (767, 436, 434, 768), (768, 434, 430, 765), (431, 435, 433, 429), (439, 438, 437, 440), (436, 432, 438, 439), (434, 436, 439, 440), (430, 434, 440, 437), (753, 442, 444, 756), (756, 444, 448, 755), (755, 448, 446, 754), (754, 446, 442, 753), (443, 447, 445, 441), (442, 446, 448, 444), (761, 450, 452, 764), (764, 452, 456, 763), (763, 456, 454, 762), (762, 454, 450, 761), (451, 455, 453, 449), (450, 454, 456, 452), (508, 459, 460, 497), (505, 304, 459, 508), (304, 305, 460, 459), (303, 302, 457, 458), (666, 738, 737, 665), (463, 467, 465, 461), (745, 472, 469, 748), (748, 469, 470, 747), (747, 470, 471, 746), (746, 471, 472, 745), (302, 483, 487, 457), (457, 487, 488, 458), (288, 475, 485, 309), (309, 485, 486, 311), (303, 484, 490, 307), (561, 476, 482, 567), (567, 482, 481, 565), (293, 478, 480, 295), (295, 480, 479, 294), (293, 292, 477, 478), (561, 552, 475, 476), (284, 474, 481, 301), (550, 559, 474, 473), (550, 473, 479, 556), (282, 500, 503, 297), (282, 283, 491, 500), (290, 493, 498, 190), (287, 286, 501, 492), (299, 495, 494, 298), (287, 492, 495, 299), (190, 498, 499, 191), (304, 505, 507, 310), (305, 496, 497, 460), (643, 502, 504, 647), (647, 504, 503, 645), (643, 634, 493, 502), (630, 491, 494, 636), (560, 529, 541, 566), (580, 530, 542, 586), (600, 531, 543, 606), (620, 532, 544, 626), (553, 564, 537, 520), (573, 584, 538, 519), (593, 604, 539, 518), (613, 624, 540, 517), (557, 528, 524, 555), (577, 527, 523, 575), (597, 526, 522, 595), (617, 525, 521, 615), (553, 520, 528, 557), (573, 519, 527, 577), (593, 518, 526, 597), (613, 517, 525, 617), (640, 509, 521, 646), (610, 510, 522, 616), (590, 511, 523, 596), (570, 512, 524, 576), (640, 629, 532, 509), (610, 619, 531, 510), (590, 599, 530, 511), (570, 579, 529, 512), (631, 642, 513, 536), (621, 612, 514, 535), (601, 592, 515, 534), (581, 572, 516, 533), (637, 548, 544, 635), (627, 547, 543, 625), (607, 546, 542, 605), (587, 545, 541, 585), (631, 536, 548, 637), (621, 535, 547, 627), (601, 534, 546, 607), (581, 533, 545, 587), (478, 554, 558, 480), (554, 553, 557, 558), (480, 558, 556, 479), (558, 557, 555, 556), (478, 477, 563, 554), (554, 563, 564, 553), (474, 559, 565, 481), (559, 560, 566, 565), (512, 549, 555, 524), (549, 550, 556, 555), (512, 529, 560, 549), (549, 560, 559, 550), (533, 516, 551, 562), (562, 551, 552, 561), (545, 568, 566, 541), (568, 567, 565, 566), (533, 562, 568, 545), (562, 561, 567, 568), (534, 582, 588, 546), (582, 581, 587, 588), (546, 588, 586, 542), (588, 587, 585, 586), (534, 515, 571, 582), (582, 571, 572, 581), (511, 530, 580, 569), (569, 580, 579, 570), (511, 569, 575, 523), (569, 570, 576, 575), (520, 574, 578, 528), (574, 573, 577, 578), (528, 578, 576, 524), (578, 577, 575, 576), (520, 537, 583, 574), (574, 583, 584, 573), (529, 579, 585, 541), (579, 580, 586, 585), (535, 602, 608, 547), (602, 601, 607, 608), (547, 608, 606, 543), (608, 607, 605, 606), (535, 514, 591, 602), (602, 591, 592, 601), (510, 531, 600, 589), (589, 600, 599, 590), (510, 589, 595, 522), (589, 590, 596, 595), (519, 594, 598, 527), (594, 593, 597, 598), (527, 598, 596, 523), (598, 597, 595, 596), (519, 538, 603, 594), (594, 603, 604, 593), (530, 599, 605, 542), (599, 600, 606, 605), (536, 622, 628, 548), (622, 621, 627, 628), (548, 628, 626, 544), (628, 627, 625, 626), (536, 513, 611, 622), (622, 611, 612, 621), (509, 532, 620, 609), (609, 620, 619, 610), (509, 609, 615, 521), (609, 610, 616, 615), (518, 614, 618, 526), (614, 613, 617, 618), (526, 618, 616, 522), (618, 617, 615, 616), (518, 539, 623, 614), (614, 623, 624, 613), (531, 619, 625, 543), (619, 620, 626, 625), (633, 642, 641, 634), (634, 641, 501, 493), (493, 496, 499, 498), (492, 632, 638, 495), (632, 631, 637, 638), (495, 638, 636, 494), (638, 637, 635, 636), (492, 501, 641, 632), (632, 641, 642, 631), (500, 491, 630, 639), (639, 630, 629, 640), (500, 639, 645, 503), (639, 640, 646, 645), (532, 629, 635, 544), (629, 630, 636, 635), (517, 540, 633, 644), (644, 633, 634, 643), (525, 648, 646, 521), (648, 647, 645, 646), (517, 644, 648, 525), (644, 643, 647, 648), (508, 497, 493, 501), (505, 501, 506, 507), (642, 633, 540, 513), (624, 611, 513, 540), (611, 624, 623, 612), (612, 623, 539, 514), (604, 591, 514, 539), (591, 604, 603, 592), (592, 603, 538, 515), (584, 571, 515, 538), (571, 584, 583, 572), (572, 583, 537, 516), (564, 551, 516, 537), (551, 564, 563, 552), (484, 477, 489, 490), (552, 563, 477, 475), (488, 487, 475, 477), (475, 483, 486, 485), (330, 649, 652, 413), (332, 650, 649, 330), (412, 651, 650, 332), (413, 652, 651, 412), (649, 654, 653, 652), (650, 655, 654, 649), (651, 656, 655, 650), (652, 653, 656, 651), (453, 660, 657, 449), (455, 659, 660, 453), (451, 658, 659, 455), (449, 657, 658, 451), (447, 663, 664, 445), (443, 662, 663, 447), (441, 661, 662, 443), (445, 664, 661, 441), (666, 665, 668, 667), (333, 328, 329, 331), (663, 671, 672, 664), (662, 670, 671, 663), (661, 669, 670, 662), (664, 672, 669, 661), (676, 675, 674, 673), (673, 677, 680, 676), (674, 678, 677, 673), (675, 679, 678, 674), (676, 680, 679, 675), (677, 682, 681, 680), (678, 683, 682, 677), (679, 684, 683, 678), (680, 681, 684, 679), (696, 685, 688, 693), (693, 688, 687, 694), (694, 687, 686, 695), (695, 686, 685, 696), (688, 685, 686, 687), (691, 695, 696, 692), (690, 694, 695, 691), (689, 693, 694, 690), (692, 696, 693, 689), (691, 692, 689, 690), (341, 700, 699, 339), (339, 699, 698, 335), (335, 698, 697, 337), (337, 697, 700, 341), (700, 701, 704, 699), (699, 704, 703, 698), (698, 703, 702, 697), (697, 702, 701, 700), (712, 708, 707, 711), (711, 707, 706, 710), (710, 706, 705, 709), (709, 705, 708, 712), (713, 709, 712, 716), (714, 710, 709, 713), (715, 711, 710, 714), (716, 712, 711, 715), (327, 716, 715, 325), (325, 715, 714, 321), (321, 714, 713, 323), (323, 713, 716, 327), (723, 720, 717, 724), (722, 719, 720, 723), (721, 718, 719, 722), (724, 717, 718, 721), (342, 724, 721, 344), (344, 721, 722, 348), (348, 722, 723, 346), (346, 723, 724, 342), (732, 728, 727, 731), (731, 727, 726, 730), (730, 726, 725, 729), (729, 725, 728, 732), (733, 729, 732, 736), (734, 730, 729, 733), (735, 731, 730, 734), (736, 732, 731, 735), (385, 736, 735, 383), (383, 735, 734, 379), (379, 734, 733, 381), (381, 733, 736, 385), (667, 739, 738, 666), (668, 740, 739, 667), (665, 737, 740, 668), (468, 466, 464, 462), (742, 741, 744, 743), (472, 471, 470, 469), (738, 739, 740, 737), (749, 746, 745, 752), (750, 747, 746, 749), (751, 748, 747, 750), (752, 745, 748, 751), (653, 752, 751, 656), (656, 751, 750, 655), (655, 750, 749, 654), (654, 749, 752, 653), (757, 754, 753, 760), (758, 755, 754, 757), (759, 756, 755, 758), (760, 753, 756, 759), (741, 760, 759, 744), (744, 759, 758, 743), (743, 758, 757, 742), (742, 757, 760, 741), (462, 762, 761, 468), (464, 763, 762, 462), (466, 764, 763, 464), (468, 761, 764, 466), (771, 768, 765, 772), (770, 767, 768, 771), (769, 766, 767, 770), (772, 765, 766, 769), (776, 772, 769, 773), (773, 769, 770, 774), (774, 770, 771, 775), (775, 771, 772, 776), (433, 775, 776, 429), (435, 774, 775, 433), (431, 773, 774, 435), (429, 776, 773, 431), (783, 780, 777, 784), (782, 779, 780, 783), (781, 778, 779, 782), (784, 777, 778, 781), (788, 784, 781, 785), (785, 781, 782, 786), (786, 782, 783, 787), (787, 783, 784, 788), (196, 787, 788, 192), (198, 786, 787, 196), (194, 785, 786, 198), (192, 788, 785, 194), (795, 792, 789, 796), (794, 791, 792, 795), (793, 790, 791, 794), (796, 789, 790, 793), (800, 796, 793, 797), (797, 793, 794, 798), (798, 794, 795, 799), (799, 795, 796, 800), (803, 799, 800, 804), (802, 798, 799, 803), (801, 797, 798, 802), (804, 800, 797, 801), (28, 804, 801, 30), (30, 801, 802, 34), (34, 802, 803, 32), (32, 803, 804, 28), (824, 812, 809, 821), (821, 809, 810, 822), (822, 810, 811, 823), (823, 811, 812, 824), (158, 819, 820, 154), (160, 818, 819, 158), (156, 817, 818, 160), (154, 820, 817, 156), (808, 805, 806, 807), (812, 811, 810, 809), (819, 818, 817, 820), (816, 813, 814, 815), (827, 823, 824, 828), (826, 822, 823, 827), (825, 821, 822, 826), (828, 824, 821, 825), (162, 828, 825, 164), (164, 825, 826, 168), (168, 826, 827, 166), (166, 827, 828, 162), (837, 830, 829, 840), (838, 831, 830, 837), (839, 832, 831, 838), (840, 829, 832, 839), (830, 834, 833, 829), (831, 835, 834, 830), (832, 836, 835, 831), (829, 833, 836, 832), (813, 840, 839, 814), (814, 839, 838, 815), (815, 838, 837, 816), (816, 837, 840, 813), (847, 844, 841, 848), (846, 843, 844, 847), (845, 842, 843, 846), (848, 841, 842, 845), (68, 848, 845, 70), (70, 845, 846, 74), (74, 846, 847, 72), (72, 847, 848, 68), (856, 852, 851, 855), (855, 851, 850, 854), (854, 850, 849, 853), (853, 849, 852, 856), (857, 853, 856, 860), (858, 854, 853, 857), (859, 855, 854, 858), (860, 856, 855, 859), (59, 860, 859, 57), (57, 859, 858, 53), (53, 858, 857, 55), (55, 857, 860, 59), (868, 864, 863, 867), (867, 863, 862, 866), (866, 862, 861, 865), (865, 861, 864, 868), (869, 865, 868, 872), (870, 866, 865, 869), (871, 867, 866, 870), (872, 868, 867, 871), (107, 872, 871, 106), (106, 871, 870, 104), (104, 870, 869, 105), (105, 869, 872, 107), (864, 861, 862, 863), (879, 876, 873, 880), (878, 875, 876, 879), (877, 874, 875, 878), (880, 873, 874, 877), (366, 880, 877, 367), (367, 877, 878, 369), (369, 878, 879, 368), (368, 879, 880, 366), (113, 884, 881, 111), (115, 883, 884, 113), (137, 882, 883, 115), (111, 881, 882, 137), (114, 885, 886, 112)])
me_cube_002.polygons.foreach_set('material_index', [1, 0, 0, 0, 1, 1, 1, 1, 0, 0, 0, 0, 0, 0, 0, 0, 0, 1, 1, 0, 0, 0, 0, 0, 1, 0, 2, 2, 2, 2, 2, 2, 2, 2, 2, 2, 2, 2, 2, 2, 2, 2, 2, 2, 2, 2, 2, 2, 2, 2, 2, 2, 2, 2, 2, 2, 2, 2, 2, 2, 2, 2, 2, 2, 2, 2, 2, 2, 2, 2, 2, 2, 2, 2, 2, 2, 2, 2, 2, 2, 2, 2, 2, 2, 2, 2, 2, 2, 2, 2, 2, 2, 2, 2, 2, 2, 2, 2, 2, 2, 2, 2, 2, 2, 2, 2, 2, 2, 2, 2, 2, 2, 2, 2, 2, 2, 2, 2, 2, 2, 2, 2, 2, 2, 2, 2, 2, 2, 2, 2, 2, 2, 2, 2, 2, 2, 2, 2, 2, 2, 2, 2, 2, 2, 2, 2, 2, 0, 0, 1, 0, 0, 0, 0, 0, 0, 0, 0, 0, 0, 0, 0, 0, 0, 0, 0, 0, 0, 0, 2, 2, 2, 2, 2, 2, 2, 2, 2, 2, 2, 2, 2, 2, 2, 2, 2, 2, 0, 0, 0, 0, 0, 0, 0, 0, 0, 0, 0, 0, 0, 0, 0, 0, 0, 0, 0, 0, 0, 0, 0, 0, 0, 0, 0, 0, 0, 0, 0, 0, 0, 0, 0, 0, 0, 0, 0, 0, 0, 0, 0, 0, 0, 0, 0, 0, 0, 0, 0, 0, 0, 0, 1, 0, 0, 0, 0, 1, 1, 1, 1, 0, 0, 0, 0, 0, 0, 1, 0, 0, 1, 0, 0, 0, 1, 0, 0, 0, 0, 0, 0, 0, 2, 2, 2, 2, 2, 2, 2, 2, 2, 2, 2, 2, 2, 2, 2, 2, 2, 2, 2, 2, 2, 2, 2, 2, 2, 2, 2, 2, 2, 2, 2, 2, 2, 2, 2, 2, 2, 2, 2, 2, 2, 2, 2, 2, 2, 2, 2, 2, 2, 2, 2, 2, 2, 2, 2, 2, 2, 2, 2, 2, 2, 2, 2, 2, 2, 2, 2, 2, 2, 2, 2, 2, 2, 2, 2, 2, 2, 2, 2, 2, 2, 2, 2, 2, 2, 2, 2, 2, 2, 2, 2, 2, 2, 2, 2, 2, 2, 2, 2, 2, 2, 2, 2, 2, 2, 2, 2, 2, 2, 2, 2, 2, 2, 2, 2, 2, 2, 2, 2, 2, 2, 2, 2, 2, 2, 2, 2, 2, 2, 2, 2, 0, 0, 1, 0, 2, 2, 2, 2, 2, 2, 0, 0, 0, 0, 0, 0, 0, 0, 0, 1, 1, 0, 0, 0, 0, 0, 0, 1, 0, 0, 0, 0, 0, 0, 0, 1, 0, 0, 0, 0, 0, 1, 1, 1, 1, 0, 0, 0, 0, 0, 0, 0, 0, 0, 0, 0, 0, 0, 0, 0, 0, 1, 1, 1, 1, 0, 0, 0, 0, 0, 0, 0, 0, 0, 0, 0, 0, 1, 1, 0, 0, 0, 0, 0, 0, 1, 1, 0, 0, 0, 0, 0, 0, 0, 0, 1, 1, 0, 0, 0, 0, 0, 0, 0, 0, 1, 1, 0, 0, 0, 0, 0, 0, 1, 1, 0, 0, 0, 0, 0, 0, 0, 0, 1, 1, 0, 0, 0, 0, 0, 0, 1, 1, 0, 0, 0, 0, 0, 0, 0, 0, 1, 1, 0, 0, 1, 1, 0, 0, 0, 0, 0, 1, 1, 0, 0, 0, 0, 0, 0, 1, 1, 0, 0, 0, 0, 0, 0, 1, 1, 1, 1, 1, 1, 1, 1, 1, 1, 1, 1, 0, 1, 0, 0, 2, 2, 2, 2, 2, 2, 2, 2, 2, 2, 2, 2, 2, 2, 2, 2, 2, 2, 2, 2, 2, 2, 2, 2, 2, 2, 2, 2, 2, 2, 2, 2, 2, 2, 2, 2, 2, 2, 2, 2, 2, 2, 2, 2, 2, 2, 2, 2, 2, 2, 2, 2, 2, 2, 2, 2, 2, 2, 2, 2, 2, 2, 2, 2, 2, 2, 2, 2, 2, 2, 2, 2, 2, 2, 2, 2, 2, 2, 2, 2, 2, 2, 2, 2, 2, 2, 2, 2, 2, 2, 2, 2, 2, 2, 2, 2, 2, 2, 2, 2, 2, 2, 2, 2, 2, 2, 2, 2, 2, 2, 2, 2, 2, 2, 2, 2, 2, 2, 2, 2, 2, 2, 2, 2, 2, 2, 2, 2, 2, 2, 2, 2, 2, 2, 2, 2, 2, 2, 2, 2, 2, 2, 2, 2, 2, 2, 2, 2, 2, 2, 2, 2, 2, 2, 2, 2, 2, 2, 2, 2, 2, 2, 2, 2, 2, 2, 2, 2, 2, 2, 2, 2, 2, 2, 2, 2, 2, 2, 2, 2, 2, 2, 2, 2, 2, 2, 2, 2, 2, 2, 2, 2, 2, 2, 2, 2, 2, 2, 2, 2, 2, 2, 2, 2, 2, 2, 2, 2, 2, 2, 2, 2, 2, 2, 2, 2, 2, 2, 2, 2, 2, 2, 2, 2, 2, 2])
me_cube_002.materials.append(mat_wall_support)
me_cube_002.materials.append(mat_wall)
me_cube_002.materials.append(mat_metal)
me_cube_002.use_remesh_preserve_volume = False
me_cube_002.use_remesh_preserve_attributes = False
me_cube_002.use_mirror_vertex_groups = False
me_cube_002.update()

# ---- objects
ob_park_fence_angle_destroyed = bpy.data.objects.new('Park_fence_angle_destroyed', me_cube_002)

# ---- transforms, parenting, visibility, modifiers, constraints
ob_park_fence_angle_destroyed.location = (4.153, 0.2172, 0.8429)
ob_park_fence_angle_destroyed.rotation_euler = (0.0, -0.0, 1.571)
ob_park_fence_angle_destroyed.lock_rotations_4d = False
ob_park_fence_angle_destroyed.empty_display_type = 'ARROWS'
ob_park_fence_angle_destroyed.lineart.crease_threshold = 0.0

# ---- collection membership
col_collection_1.objects.link(ob_park_fence_angle_destroyed)

# ---- scene / render settings (as saved in the file)
scene.frame_start = 1; scene.frame_end = 250; scene.frame_set(0)
scene.render.engine = 'BLENDER_EEVEE_NEXT'
scene.render.resolution_percentage = 50
scene.render.dither_intensity = 0.0
scene.cycles.use_denoising = False
scene.cycles.samples = 128
scene.cycles.sampling_pattern = 'TABULATED_SOBOL'
scene.cycles.light_sampling_threshold = 0.0
scene.cycles.use_adaptive_sampling = False
scene.cycles.use_light_tree = False
scene.cycles.blur_glossy = 0.0
scene.cycles.sample_clamp_indirect = 0.0
scene.view_settings.view_transform = 'Standard'
bpy.context.view_layer.update()

# ---- added for rendering (the .blend has no active camera and no usable light): camera, sun
cam_auto = bpy.data.cameras.new('AutoCamera')
cam_auto.lens = 50.0
cam_auto.sensor_width = 36.0
cam_auto.clip_end = 1000.0
ob_auto_camera = bpy.data.objects.new('AutoCamera', cam_auto)
scene.collection.objects.link(ob_auto_camera)
ob_auto_camera.location = (8.53323, -6.47913, 5.24395)
ob_auto_camera.rotation_euler = (1.09748, -7.21219e-08, 0.694738)
scene.camera = ob_auto_camera
light_auto_sun = bpy.data.lights.new('AutoSun', 'SUN')
light_auto_sun.energy = 3.0
light_auto_sun.angle = 0.0523599
ob_auto_sun = bpy.data.objects.new('AutoSun', light_auto_sun)
scene.collection.objects.link(ob_auto_sun)
ob_auto_sun.rotation_euler = (0.872665, 0.174533, 0.523599)
bpy.context.view_layer.update()
